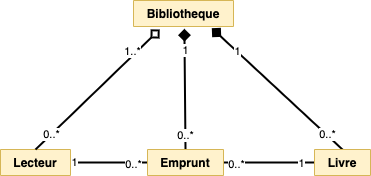

The diagram above was exported from draw.io. Its source (the exported page's mxGraphModel, read from the mxfile embedded in the PNG):
<mxGraphModel dx="832" dy="642" grid="0" gridSize="10" guides="1" tooltips="1" connect="1" arrows="1" fold="1" page="1" pageScale="1" pageWidth="827" pageHeight="1169" background="none" math="0" shadow="0">
  <root>
    <mxCell id="0" />
    <mxCell id="1" parent="0" />
    <mxCell id="OBxGYDDA2IvHXYAlrNYl-24" style="edgeStyle=elbowEdgeStyle;rounded=0;orthogonalLoop=1;jettySize=auto;elbow=vertical;html=1;exitX=0.75;exitY=0;exitDx=0;exitDy=0;endArrow=diamond;endFill=1;strokeWidth=4;" parent="1" source="5703VdZyKvbIEsi-X_1D-13" target="5703VdZyKvbIEsi-X_1D-13" edge="1">
      <mxGeometry relative="1" as="geometry" />
    </mxCell>
    <mxCell id="OBxGYDDA2IvHXYAlrNYl-25" style="edgeStyle=elbowEdgeStyle;rounded=0;orthogonalLoop=1;jettySize=auto;elbow=vertical;html=1;exitX=0;exitY=0;exitDx=0;exitDy=0;endArrow=diamond;endFill=1;strokeWidth=4;" parent="1" source="5703VdZyKvbIEsi-X_1D-13" target="5703VdZyKvbIEsi-X_1D-13" edge="1">
      <mxGeometry relative="1" as="geometry" />
    </mxCell>
    <mxCell id="7FWghZWc2hMr5uPtV-7s-18" style="edgeStyle=orthogonalEdgeStyle;rounded=0;orthogonalLoop=1;jettySize=auto;html=1;exitX=1;exitY=0.5;exitDx=0;exitDy=0;entryX=0;entryY=0.5;entryDx=0;entryDy=0;startSize=26;endArrow=none;endFill=0;jumpSize=8;strokeWidth=2;" parent="1" source="5703VdZyKvbIEsi-X_1D-1" target="7FWghZWc2hMr5uPtV-7s-1" edge="1">
      <mxGeometry relative="1" as="geometry" />
    </mxCell>
    <mxCell id="7FWghZWc2hMr5uPtV-7s-20" value="1" style="edgeLabel;html=1;align=center;verticalAlign=middle;resizable=0;points=[];" parent="7FWghZWc2hMr5uPtV-7s-18" vertex="1" connectable="0">
      <mxGeometry x="-0.9108" y="1" relative="1" as="geometry">
        <mxPoint as="offset" />
      </mxGeometry>
    </mxCell>
    <mxCell id="7FWghZWc2hMr5uPtV-7s-21" value="0..*" style="edgeLabel;html=1;align=center;verticalAlign=middle;resizable=0;points=[];" parent="7FWghZWc2hMr5uPtV-7s-18" vertex="1" connectable="0">
      <mxGeometry x="0.8028" y="-1" relative="1" as="geometry">
        <mxPoint x="-7" as="offset" />
      </mxGeometry>
    </mxCell>
    <mxCell id="7FWghZWc2hMr5uPtV-7s-19" style="edgeStyle=orthogonalEdgeStyle;rounded=0;orthogonalLoop=1;jettySize=auto;html=1;entryX=1;entryY=0.5;entryDx=0;entryDy=0;startSize=23;endArrow=none;endFill=0;strokeWidth=2;jumpSize=8;" parent="1" source="5703VdZyKvbIEsi-X_1D-13" target="7FWghZWc2hMr5uPtV-7s-1" edge="1">
      <mxGeometry relative="1" as="geometry">
        <mxPoint x="230" y="315" as="sourcePoint" />
        <mxPoint x="323" y="364" as="targetPoint" />
      </mxGeometry>
    </mxCell>
    <mxCell id="7FWghZWc2hMr5uPtV-7s-22" value="0..*" style="edgeLabel;html=1;align=center;verticalAlign=middle;resizable=0;points=[];" parent="7FWghZWc2hMr5uPtV-7s-19" vertex="1" connectable="0">
      <mxGeometry x="0.7366" y="1" relative="1" as="geometry">
        <mxPoint as="offset" />
      </mxGeometry>
    </mxCell>
    <mxCell id="7FWghZWc2hMr5uPtV-7s-23" value="1" style="edgeLabel;html=1;align=center;verticalAlign=middle;resizable=0;points=[];" parent="7FWghZWc2hMr5uPtV-7s-19" vertex="1" connectable="0">
      <mxGeometry x="-0.8477" relative="1" as="geometry">
        <mxPoint x="-7" as="offset" />
      </mxGeometry>
    </mxCell>
    <mxCell id="7FWghZWc2hMr5uPtV-7s-27" value="" style="endArrow=diamond;html=1;strokeWidth=2;entryX=0.509;entryY=1.09;entryDx=0;entryDy=0;exitX=0.5;exitY=0;exitDx=0;exitDy=0;endFill=1;endSize=8;entryPerimeter=0;" parent="1" source="7FWghZWc2hMr5uPtV-7s-1" target="OBxGYDDA2IvHXYAlrNYl-15" edge="1">
      <mxGeometry width="50" height="50" relative="1" as="geometry">
        <mxPoint x="407" y="138" as="sourcePoint" />
        <mxPoint x="457" y="88" as="targetPoint" />
      </mxGeometry>
    </mxCell>
    <mxCell id="7FWghZWc2hMr5uPtV-7s-28" value="1" style="edgeLabel;html=1;align=center;verticalAlign=middle;resizable=0;points=[];" parent="7FWghZWc2hMr5uPtV-7s-27" vertex="1" connectable="0">
      <mxGeometry x="0.5535" relative="1" as="geometry">
        <mxPoint y="-5.670000000000002" as="offset" />
      </mxGeometry>
    </mxCell>
    <mxCell id="7FWghZWc2hMr5uPtV-7s-29" value="0..*" style="edgeLabel;html=1;align=center;verticalAlign=middle;resizable=0;points=[];" parent="7FWghZWc2hMr5uPtV-7s-27" vertex="1" connectable="0">
      <mxGeometry x="-0.7615" relative="1" as="geometry">
        <mxPoint y="-1" as="offset" />
      </mxGeometry>
    </mxCell>
    <mxCell id="5703VdZyKvbIEsi-X_1D-1" value="Lecteur" style="swimlane;fontStyle=1;align=center;verticalAlign=top;childLayout=stackLayout;horizontal=1;startSize=26;horizontalStack=0;resizeParent=1;resizeParentMax=0;resizeLast=0;collapsible=1;marginBottom=0;fillColor=#fff2cc;strokeColor=#d6b656;" parent="1" vertex="1" collapsed="1">
      <mxGeometry x="254" y="540" width="70" height="26" as="geometry">
        <mxRectangle x="254" y="540" width="160" height="242" as="alternateBounds" />
      </mxGeometry>
    </mxCell>
    <mxCell id="5703VdZyKvbIEsi-X_1D-2" value="+ nom: string" style="text;strokeColor=none;fillColor=none;align=left;verticalAlign=top;spacingLeft=4;spacingRight=4;overflow=hidden;rotatable=0;points=[[0,0.5],[1,0.5]];portConstraint=eastwest;" parent="5703VdZyKvbIEsi-X_1D-1" vertex="1">
      <mxGeometry y="26" width="70" height="26" as="geometry" />
    </mxCell>
    <mxCell id="5703VdZyKvbIEsi-X_1D-5" value="+ prenom: string" style="text;strokeColor=none;fillColor=none;align=left;verticalAlign=top;spacingLeft=4;spacingRight=4;overflow=hidden;rotatable=0;points=[[0,0.5],[1,0.5]];portConstraint=eastwest;" parent="5703VdZyKvbIEsi-X_1D-1" vertex="1">
      <mxGeometry y="52" width="70" height="26" as="geometry" />
    </mxCell>
    <mxCell id="5703VdZyKvbIEsi-X_1D-6" value="+ adresse: string" style="text;strokeColor=none;fillColor=none;align=left;verticalAlign=top;spacingLeft=4;spacingRight=4;overflow=hidden;rotatable=0;points=[[0,0.5],[1,0.5]];portConstraint=eastwest;" parent="5703VdZyKvbIEsi-X_1D-1" vertex="1">
      <mxGeometry y="78" width="70" height="26" as="geometry" />
    </mxCell>
    <mxCell id="5703VdZyKvbIEsi-X_1D-7" value="- numero: int" style="text;strokeColor=none;fillColor=none;align=left;verticalAlign=top;spacingLeft=4;spacingRight=4;overflow=hidden;rotatable=0;points=[[0,0.5],[1,0.5]];portConstraint=eastwest;" parent="5703VdZyKvbIEsi-X_1D-1" vertex="1">
      <mxGeometry y="104" width="70" height="26" as="geometry" />
    </mxCell>
    <mxCell id="5703VdZyKvbIEsi-X_1D-3" value="" style="line;strokeWidth=1;fillColor=none;align=left;verticalAlign=middle;spacingTop=-1;spacingLeft=3;spacingRight=3;rotatable=0;labelPosition=right;points=[];portConstraint=eastwest;" parent="5703VdZyKvbIEsi-X_1D-1" vertex="1">
      <mxGeometry y="130" width="70" height="8" as="geometry" />
    </mxCell>
    <mxCell id="5703VdZyKvbIEsi-X_1D-4" value="+ constructeur(...)" style="text;strokeColor=none;fillColor=none;align=left;verticalAlign=top;spacingLeft=4;spacingRight=4;overflow=hidden;rotatable=0;points=[[0,0.5],[1,0.5]];portConstraint=eastwest;" parent="5703VdZyKvbIEsi-X_1D-1" vertex="1">
      <mxGeometry y="138" width="70" height="26" as="geometry" />
    </mxCell>
    <mxCell id="5703VdZyKvbIEsi-X_1D-8" value="+ set_numero(int)" style="text;strokeColor=none;fillColor=none;align=left;verticalAlign=top;spacingLeft=4;spacingRight=4;overflow=hidden;rotatable=0;points=[[0,0.5],[1,0.5]];portConstraint=eastwest;" parent="5703VdZyKvbIEsi-X_1D-1" vertex="1">
      <mxGeometry y="164" width="70" height="26" as="geometry" />
    </mxCell>
    <mxCell id="5703VdZyKvbIEsi-X_1D-9" value="+ get_numero(type): int" style="text;strokeColor=none;fillColor=none;align=left;verticalAlign=top;spacingLeft=4;spacingRight=4;overflow=hidden;rotatable=0;points=[[0,0.5],[1,0.5]];portConstraint=eastwest;" parent="5703VdZyKvbIEsi-X_1D-1" vertex="1">
      <mxGeometry y="190" width="70" height="26" as="geometry" />
    </mxCell>
    <mxCell id="5703VdZyKvbIEsi-X_1D-12" value="+ affiche()" style="text;strokeColor=none;fillColor=none;align=left;verticalAlign=top;spacingLeft=4;spacingRight=4;overflow=hidden;rotatable=0;points=[[0,0.5],[1,0.5]];portConstraint=eastwest;" parent="5703VdZyKvbIEsi-X_1D-1" vertex="1">
      <mxGeometry y="216" width="70" height="26" as="geometry" />
    </mxCell>
    <mxCell id="7FWghZWc2hMr5uPtV-7s-1" value="Emprunt" style="swimlane;fontStyle=1;align=center;verticalAlign=top;childLayout=stackLayout;horizontal=1;startSize=26;horizontalStack=0;resizeParent=1;resizeParentMax=0;resizeLast=0;collapsible=1;marginBottom=0;fillColor=#fff2cc;strokeColor=#d6b656;" parent="1" vertex="1" collapsed="1">
      <mxGeometry x="401" y="540" width="76" height="26" as="geometry">
        <mxRectangle x="401" y="540" width="166" height="216" as="alternateBounds" />
      </mxGeometry>
    </mxCell>
    <mxCell id="7FWghZWc2hMr5uPtV-7s-2" value="- numero_lecteur: int" style="text;strokeColor=none;fillColor=none;align=left;verticalAlign=top;spacingLeft=4;spacingRight=4;overflow=hidden;rotatable=0;points=[[0,0.5],[1,0.5]];portConstraint=eastwest;" parent="7FWghZWc2hMr5uPtV-7s-1" vertex="1">
      <mxGeometry y="26" width="76" height="26" as="geometry" />
    </mxCell>
    <mxCell id="7FWghZWc2hMr5uPtV-7s-13" value="- numero_livre: int" style="text;strokeColor=none;fillColor=none;align=left;verticalAlign=top;spacingLeft=4;spacingRight=4;overflow=hidden;rotatable=0;points=[[0,0.5],[1,0.5]];portConstraint=eastwest;" parent="7FWghZWc2hMr5uPtV-7s-1" vertex="1">
      <mxGeometry y="52" width="76" height="26" as="geometry" />
    </mxCell>
    <mxCell id="7FWghZWc2hMr5uPtV-7s-14" value="- date_emprunt: date" style="text;strokeColor=none;fillColor=none;align=left;verticalAlign=top;spacingLeft=4;spacingRight=4;overflow=hidden;rotatable=0;points=[[0,0.5],[1,0.5]];portConstraint=eastwest;" parent="7FWghZWc2hMr5uPtV-7s-1" vertex="1">
      <mxGeometry y="78" width="76" height="26" as="geometry" />
    </mxCell>
    <mxCell id="7FWghZWc2hMr5uPtV-7s-3" value="" style="line;strokeWidth=1;fillColor=none;align=left;verticalAlign=middle;spacingTop=-1;spacingLeft=3;spacingRight=3;rotatable=0;labelPosition=right;points=[];portConstraint=eastwest;" parent="7FWghZWc2hMr5uPtV-7s-1" vertex="1">
      <mxGeometry y="104" width="76" height="8" as="geometry" />
    </mxCell>
    <mxCell id="7FWghZWc2hMr5uPtV-7s-4" value="+ constructeur(...)" style="text;strokeColor=none;fillColor=none;align=left;verticalAlign=top;spacingLeft=4;spacingRight=4;overflow=hidden;rotatable=0;points=[[0,0.5],[1,0.5]];portConstraint=eastwest;" parent="7FWghZWc2hMr5uPtV-7s-1" vertex="1">
      <mxGeometry y="112" width="76" height="26" as="geometry" />
    </mxCell>
    <mxCell id="7FWghZWc2hMr5uPtV-7s-5" value="+ get_numero_lecteur(): int" style="text;strokeColor=none;fillColor=none;align=left;verticalAlign=top;spacingLeft=4;spacingRight=4;overflow=hidden;rotatable=0;points=[[0,0.5],[1,0.5]];portConstraint=eastwest;" parent="7FWghZWc2hMr5uPtV-7s-1" vertex="1">
      <mxGeometry y="138" width="76" height="26" as="geometry" />
    </mxCell>
    <mxCell id="7FWghZWc2hMr5uPtV-7s-6" value="+ get_numero_livre(): int" style="text;strokeColor=none;fillColor=none;align=left;verticalAlign=top;spacingLeft=4;spacingRight=4;overflow=hidden;rotatable=0;points=[[0,0.5],[1,0.5]];portConstraint=eastwest;" parent="7FWghZWc2hMr5uPtV-7s-1" vertex="1">
      <mxGeometry y="164" width="76" height="26" as="geometry" />
    </mxCell>
    <mxCell id="7FWghZWc2hMr5uPtV-7s-7" value="+ get_date(): date" style="text;strokeColor=none;fillColor=none;align=left;verticalAlign=top;spacingLeft=4;spacingRight=4;overflow=hidden;rotatable=0;points=[[0,0.5],[1,0.5]];portConstraint=eastwest;" parent="7FWghZWc2hMr5uPtV-7s-1" vertex="1">
      <mxGeometry y="190" width="76" height="26" as="geometry" />
    </mxCell>
    <mxCell id="RnuYYH8A8DU1bmNfiJnj-1" value="" style="endArrow=diamond;html=1;strokeWidth=2;entryX=0.783;entryY=1.064;entryDx=0;entryDy=0;exitX=0.5;exitY=0;exitDx=0;exitDy=0;endFill=1;endSize=8;entryPerimeter=0;" parent="1" target="OBxGYDDA2IvHXYAlrNYl-15" edge="1" source="5703VdZyKvbIEsi-X_1D-13">
      <mxGeometry width="50" height="50" relative="1" as="geometry">
        <mxPoint x="584" y="542.66" as="sourcePoint" />
        <mxPoint x="584.646" y="475.99999999999994" as="targetPoint" />
      </mxGeometry>
    </mxCell>
    <mxCell id="RnuYYH8A8DU1bmNfiJnj-2" value="1" style="edgeLabel;html=1;align=center;verticalAlign=middle;resizable=0;points=[];" parent="RnuYYH8A8DU1bmNfiJnj-1" vertex="1" connectable="0">
      <mxGeometry x="0.5535" relative="1" as="geometry">
        <mxPoint x="-4.01" y="-4.120000000000002" as="offset" />
      </mxGeometry>
    </mxCell>
    <mxCell id="RnuYYH8A8DU1bmNfiJnj-3" value="0..*" style="edgeLabel;html=1;align=center;verticalAlign=middle;resizable=0;points=[];" parent="RnuYYH8A8DU1bmNfiJnj-1" vertex="1" connectable="0">
      <mxGeometry x="-0.7615" relative="1" as="geometry">
        <mxPoint y="-1" as="offset" />
      </mxGeometry>
    </mxCell>
    <mxCell id="RnuYYH8A8DU1bmNfiJnj-4" value="" style="endArrow=diamond;html=1;strokeWidth=2;entryX=0.262;entryY=1.115;entryDx=0;entryDy=0;endFill=0;endSize=8;entryPerimeter=0;" parent="1" target="OBxGYDDA2IvHXYAlrNYl-15" edge="1">
      <mxGeometry width="50" height="50" relative="1" as="geometry">
        <mxPoint x="289" y="540" as="sourcePoint" />
        <mxPoint x="324.002" y="471.00399999999996" as="targetPoint" />
      </mxGeometry>
    </mxCell>
    <mxCell id="RnuYYH8A8DU1bmNfiJnj-5" value="1..*" style="edgeLabel;html=1;align=center;verticalAlign=middle;resizable=0;points=[];" parent="RnuYYH8A8DU1bmNfiJnj-4" vertex="1" connectable="0">
      <mxGeometry x="0.5535" relative="1" as="geometry">
        <mxPoint y="-5.670000000000002" as="offset" />
      </mxGeometry>
    </mxCell>
    <mxCell id="RnuYYH8A8DU1bmNfiJnj-6" value="0..*" style="edgeLabel;html=1;align=center;verticalAlign=middle;resizable=0;points=[];" parent="RnuYYH8A8DU1bmNfiJnj-4" vertex="1" connectable="0">
      <mxGeometry x="-0.7615" relative="1" as="geometry">
        <mxPoint y="-1" as="offset" />
      </mxGeometry>
    </mxCell>
    <mxCell id="5703VdZyKvbIEsi-X_1D-13" value="Livre" style="swimlane;fontStyle=1;align=center;verticalAlign=top;childLayout=stackLayout;horizontal=1;startSize=26;horizontalStack=0;resizeParent=1;resizeParentMax=0;resizeLast=0;collapsible=1;marginBottom=0;fillColor=#fff2cc;strokeColor=#d6b656;" parent="1" vertex="1" collapsed="1">
      <mxGeometry x="568" y="540" width="56" height="26" as="geometry">
        <mxRectangle x="565" y="540" width="160" height="294" as="alternateBounds" />
      </mxGeometry>
    </mxCell>
    <mxCell id="5703VdZyKvbIEsi-X_1D-14" value="+ titreOuvrage: string" style="text;strokeColor=none;fillColor=none;align=left;verticalAlign=top;spacingLeft=4;spacingRight=4;overflow=hidden;rotatable=0;points=[[0,0.5],[1,0.5]];portConstraint=eastwest;" parent="5703VdZyKvbIEsi-X_1D-13" vertex="1">
      <mxGeometry y="26" width="56" height="26" as="geometry" />
    </mxCell>
    <mxCell id="5703VdZyKvbIEsi-X_1D-15" value="+ nomAuteur: string" style="text;strokeColor=none;fillColor=none;align=left;verticalAlign=top;spacingLeft=4;spacingRight=4;overflow=hidden;rotatable=0;points=[[0,0.5],[1,0.5]];portConstraint=eastwest;" parent="5703VdZyKvbIEsi-X_1D-13" vertex="1">
      <mxGeometry y="52" width="56" height="26" as="geometry" />
    </mxCell>
    <mxCell id="5703VdZyKvbIEsi-X_1D-16" value="- nbExemplaires: int" style="text;strokeColor=none;fillColor=none;align=left;verticalAlign=top;spacingLeft=4;spacingRight=4;overflow=hidden;rotatable=0;points=[[0,0.5],[1,0.5]];portConstraint=eastwest;" parent="5703VdZyKvbIEsi-X_1D-13" vertex="1">
      <mxGeometry y="78" width="56" height="26" as="geometry" />
    </mxCell>
    <mxCell id="5703VdZyKvbIEsi-X_1D-17" value="- numero: int" style="text;strokeColor=none;fillColor=none;align=left;verticalAlign=top;spacingLeft=4;spacingRight=4;overflow=hidden;rotatable=0;points=[[0,0.5],[1,0.5]];portConstraint=eastwest;" parent="5703VdZyKvbIEsi-X_1D-13" vertex="1">
      <mxGeometry y="104" width="56" height="26" as="geometry" />
    </mxCell>
    <mxCell id="5703VdZyKvbIEsi-X_1D-18" value="" style="line;strokeWidth=1;fillColor=none;align=left;verticalAlign=middle;spacingTop=-1;spacingLeft=3;spacingRight=3;rotatable=0;labelPosition=right;points=[];portConstraint=eastwest;" parent="5703VdZyKvbIEsi-X_1D-13" vertex="1">
      <mxGeometry y="130" width="56" height="8" as="geometry" />
    </mxCell>
    <mxCell id="5703VdZyKvbIEsi-X_1D-19" value="+ constructeur(...)" style="text;strokeColor=none;fillColor=none;align=left;verticalAlign=top;spacingLeft=4;spacingRight=4;overflow=hidden;rotatable=0;points=[[0,0.5],[1,0.5]];portConstraint=eastwest;" parent="5703VdZyKvbIEsi-X_1D-13" vertex="1">
      <mxGeometry y="138" width="56" height="26" as="geometry" />
    </mxCell>
    <mxCell id="5703VdZyKvbIEsi-X_1D-20" value="+ set_numero(int)" style="text;strokeColor=none;fillColor=none;align=left;verticalAlign=top;spacingLeft=4;spacingRight=4;overflow=hidden;rotatable=0;points=[[0,0.5],[1,0.5]];portConstraint=eastwest;" parent="5703VdZyKvbIEsi-X_1D-13" vertex="1">
      <mxGeometry y="164" width="56" height="26" as="geometry" />
    </mxCell>
    <mxCell id="5703VdZyKvbIEsi-X_1D-21" value="+ get_numero(type): int" style="text;strokeColor=none;fillColor=none;align=left;verticalAlign=top;spacingLeft=4;spacingRight=4;overflow=hidden;rotatable=0;points=[[0,0.5],[1,0.5]];portConstraint=eastwest;" parent="5703VdZyKvbIEsi-X_1D-13" vertex="1">
      <mxGeometry y="190" width="56" height="26" as="geometry" />
    </mxCell>
    <mxCell id="5703VdZyKvbIEsi-X_1D-22" value="+ set_nbExemplaires(int)" style="text;strokeColor=none;fillColor=none;align=left;verticalAlign=top;spacingLeft=4;spacingRight=4;overflow=hidden;rotatable=0;points=[[0,0.5],[1,0.5]];portConstraint=eastwest;" parent="5703VdZyKvbIEsi-X_1D-13" vertex="1">
      <mxGeometry y="216" width="56" height="26" as="geometry" />
    </mxCell>
    <mxCell id="5703VdZyKvbIEsi-X_1D-23" value="+ get_nbExemplaires(): int" style="text;strokeColor=none;fillColor=none;align=left;verticalAlign=top;spacingLeft=4;spacingRight=4;overflow=hidden;rotatable=0;points=[[0,0.5],[1,0.5]];portConstraint=eastwest;" parent="5703VdZyKvbIEsi-X_1D-13" vertex="1">
      <mxGeometry y="242" width="56" height="26" as="geometry" />
    </mxCell>
    <mxCell id="5703VdZyKvbIEsi-X_1D-24" value="+ affiche()" style="text;strokeColor=none;fillColor=none;align=left;verticalAlign=top;spacingLeft=4;spacingRight=4;overflow=hidden;rotatable=0;points=[[0,0.5],[1,0.5]];portConstraint=eastwest;" parent="5703VdZyKvbIEsi-X_1D-13" vertex="1">
      <mxGeometry y="268" width="56" height="26" as="geometry" />
    </mxCell>
    <mxCell id="OBxGYDDA2IvHXYAlrNYl-1" value="Bibliotheque" style="swimlane;fontStyle=1;align=center;verticalAlign=top;childLayout=stackLayout;horizontal=1;startSize=26;horizontalStack=0;resizeParent=1;resizeParentMax=0;resizeLast=0;collapsible=1;marginBottom=0;fillColor=#fff2cc;strokeColor=#d6b656;direction=east;" parent="1" vertex="1" collapsed="1">
      <mxGeometry x="387" y="391" width="100" height="26" as="geometry">
        <mxRectangle x="290" y="116" width="294" height="294" as="alternateBounds" />
      </mxGeometry>
    </mxCell>
    <mxCell id="OBxGYDDA2IvHXYAlrNYl-2" value="+ nom: string" style="text;strokeColor=none;fillColor=none;align=left;verticalAlign=top;spacingLeft=4;spacingRight=4;overflow=hidden;rotatable=0;points=[[0,0.5],[1,0.5]];portConstraint=eastwest;" parent="OBxGYDDA2IvHXYAlrNYl-1" vertex="1">
      <mxGeometry y="26" width="100" height="26" as="geometry" />
    </mxCell>
    <mxCell id="OBxGYDDA2IvHXYAlrNYl-6" value="" style="line;strokeWidth=1;fillColor=none;align=left;verticalAlign=middle;spacingTop=-1;spacingLeft=3;spacingRight=3;rotatable=0;labelPosition=right;points=[];portConstraint=eastwest;" parent="OBxGYDDA2IvHXYAlrNYl-1" vertex="1">
      <mxGeometry y="52" width="100" height="8" as="geometry" />
    </mxCell>
    <mxCell id="OBxGYDDA2IvHXYAlrNYl-7" value="+ constructeur(...)" style="text;strokeColor=none;fillColor=none;align=left;verticalAlign=top;spacingLeft=4;spacingRight=4;overflow=hidden;rotatable=0;points=[[0,0.5],[1,0.5]];portConstraint=eastwest;" parent="OBxGYDDA2IvHXYAlrNYl-1" vertex="1">
      <mxGeometry y="60" width="100" height="26" as="geometry" />
    </mxCell>
    <mxCell id="OBxGYDDA2IvHXYAlrNYl-8" value="+ ajout_lecteur(string, string, string, int)" style="text;strokeColor=none;fillColor=none;align=left;verticalAlign=top;spacingLeft=4;spacingRight=4;overflow=hidden;rotatable=0;points=[[0,0.5],[1,0.5]];portConstraint=eastwest;" parent="OBxGYDDA2IvHXYAlrNYl-1" vertex="1">
      <mxGeometry y="86" width="100" height="26" as="geometry" />
    </mxCell>
    <mxCell id="OBxGYDDA2IvHXYAlrNYl-9" value="+ chercher_lecteur_numero(int) : Lecteur" style="text;strokeColor=none;fillColor=none;align=left;verticalAlign=top;spacingLeft=4;spacingRight=4;overflow=hidden;rotatable=0;points=[[0,0.5],[1,0.5]];portConstraint=eastwest;" parent="OBxGYDDA2IvHXYAlrNYl-1" vertex="1">
      <mxGeometry y="112" width="100" height="26" as="geometry" />
    </mxCell>
    <mxCell id="OBxGYDDA2IvHXYAlrNYl-10" value="+ chercher_lecteur_nom(string, string) : Lecteur" style="text;strokeColor=none;fillColor=none;align=left;verticalAlign=top;spacingLeft=4;spacingRight=4;overflow=hidden;rotatable=0;points=[[0,0.5],[1,0.5]];portConstraint=eastwest;" parent="OBxGYDDA2IvHXYAlrNYl-1" vertex="1">
      <mxGeometry y="138" width="100" height="26" as="geometry" />
    </mxCell>
    <mxCell id="OBxGYDDA2IvHXYAlrNYl-11" value="+ affiche_lecteurs()" style="text;strokeColor=none;fillColor=none;align=left;verticalAlign=top;spacingLeft=4;spacingRight=4;overflow=hidden;rotatable=0;points=[[0,0.5],[1,0.5]];portConstraint=eastwest;" parent="OBxGYDDA2IvHXYAlrNYl-1" vertex="1">
      <mxGeometry y="164" width="100" height="26" as="geometry" />
    </mxCell>
    <mxCell id="OBxGYDDA2IvHXYAlrNYl-12" value="+ ajout_livre(string, string, int, int)" style="text;strokeColor=none;fillColor=none;align=left;verticalAlign=top;spacingLeft=4;spacingRight=4;overflow=hidden;rotatable=0;points=[[0,0.5],[1,0.5]];portConstraint=eastwest;" parent="OBxGYDDA2IvHXYAlrNYl-1" vertex="1">
      <mxGeometry y="190" width="100" height="26" as="geometry" />
    </mxCell>
    <mxCell id="OBxGYDDA2IvHXYAlrNYl-13" value="+ chercher_livre_numero(int) : Livre" style="text;strokeColor=none;fillColor=none;align=left;verticalAlign=top;spacingLeft=4;spacingRight=4;overflow=hidden;rotatable=0;points=[[0,0.5],[1,0.5]];portConstraint=eastwest;" parent="OBxGYDDA2IvHXYAlrNYl-1" vertex="1">
      <mxGeometry y="216" width="100" height="26" as="geometry" />
    </mxCell>
    <mxCell id="OBxGYDDA2IvHXYAlrNYl-14" value="+ chercher_livre_titre(string) : Livre" style="text;strokeColor=none;fillColor=none;align=left;verticalAlign=top;spacingLeft=4;spacingRight=4;overflow=hidden;rotatable=0;points=[[0,0.5],[1,0.5]];portConstraint=eastwest;" parent="OBxGYDDA2IvHXYAlrNYl-1" vertex="1">
      <mxGeometry y="242" width="100" height="26" as="geometry" />
    </mxCell>
    <mxCell id="OBxGYDDA2IvHXYAlrNYl-15" value="+ affiche_livres()" style="text;strokeColor=none;fillColor=none;align=left;verticalAlign=top;spacingLeft=4;spacingRight=4;overflow=hidden;rotatable=0;points=[[0,0.5],[1,0.5]];portConstraint=eastwest;" parent="OBxGYDDA2IvHXYAlrNYl-1" vertex="1">
      <mxGeometry y="268" width="100" height="26" as="geometry" />
    </mxCell>
  </root>
</mxGraphModel>